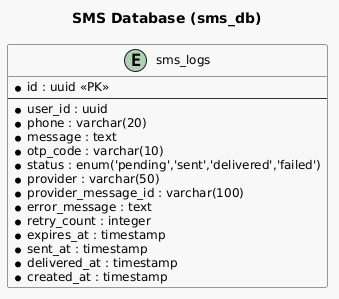

The diagram above was rendered by PlantUML. Its source (embedded in the PNG):
@startuml
' ============================================================
' ERD: SMS Database (sms_db)
' Tables: sms_logs
' ============================================================

skinparam class {
  BackgroundColor #F8F8F8
  BorderColor #333333
  ArrowColor #333333
  AttributeFontSize 12
}

title SMS Database (sms_db)

entity "sms_logs" as sms_logs {
  * id : uuid <<PK>>
  --
  * user_id : uuid
  * phone : varchar(20)
  * message : text
  * otp_code : varchar(10)
  * status : enum('pending','sent','delivered','failed')
  * provider : varchar(50)
  * provider_message_id : varchar(100)
  * error_message : text
  * retry_count : integer
  * expires_at : timestamp
  * sent_at : timestamp
  * delivered_at : timestamp
  * created_at : timestamp
}

@enduml